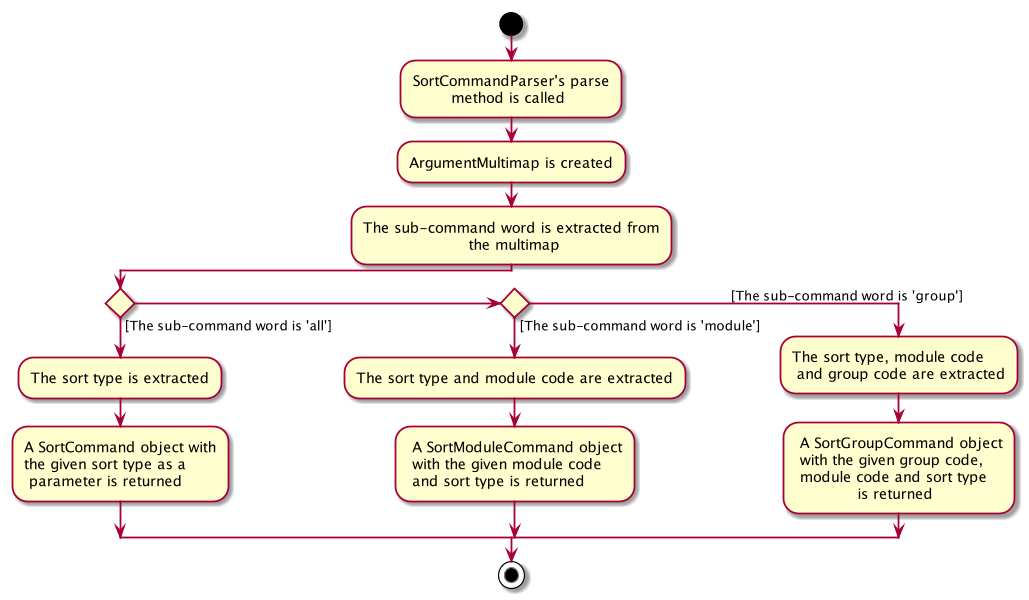

The diagram above was rendered by PlantUML. Its source (embedded in the PNG):
@startuml
start
:SortCommandParser's parse
        method is called;

:ArgumentMultimap is created;

:The sub-command word is extracted from
                      the multimap;

if() then ([The sub-command word is 'all'])
    :The sort type is extracted;
    :A SortCommand object with
    the given sort type as a
     parameter is returned;

else if() then ([The sub-command word is 'module'])
    :The sort type and module code are extracted;
    : A SortModuleCommand object
     with the given module code
     and sort type is returned;

else (\t\t\t\t\t\t\t[The sub-command word is 'group'])
    :The sort type, module code
     and group code are extracted;
    : A SortGroupCommand object
     with the given group code,
     module code and sort type
                 is returned;


endif

stop
@enduml